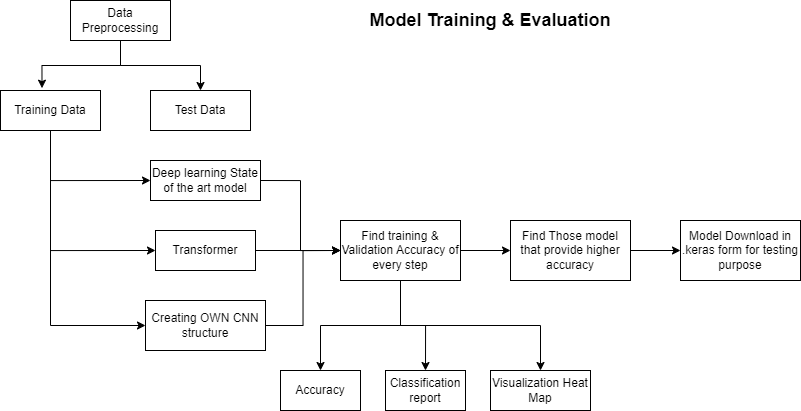

The diagram above was exported from draw.io. Its source (the exported page's mxGraphModel, read from the mxfile embedded in the PNG):
<mxGraphModel dx="1368" dy="575" grid="1" gridSize="10" guides="1" tooltips="1" connect="1" arrows="1" fold="1" page="1" pageScale="1" pageWidth="850" pageHeight="1100" math="0" shadow="0">
  <root>
    <mxCell id="0" />
    <mxCell id="1" parent="0" />
    <mxCell id="yJV3EUJNcSvxnOGbuNJU-85" style="edgeStyle=orthogonalEdgeStyle;rounded=0;orthogonalLoop=1;jettySize=auto;html=1;exitX=0.5;exitY=1;exitDx=0;exitDy=0;entryX=0.5;entryY=0;entryDx=0;entryDy=0;" edge="1" parent="1" source="yJV3EUJNcSvxnOGbuNJU-81" target="yJV3EUJNcSvxnOGbuNJU-83">
      <mxGeometry relative="1" as="geometry" />
    </mxCell>
    <mxCell id="yJV3EUJNcSvxnOGbuNJU-81" value="Data Preprocessing" style="rounded=0;whiteSpace=wrap;html=1;" vertex="1" parent="1">
      <mxGeometry x="70" y="70" width="100" height="40" as="geometry" />
    </mxCell>
    <mxCell id="yJV3EUJNcSvxnOGbuNJU-89" style="edgeStyle=orthogonalEdgeStyle;rounded=0;orthogonalLoop=1;jettySize=auto;html=1;exitX=0.5;exitY=1;exitDx=0;exitDy=0;entryX=0;entryY=0.5;entryDx=0;entryDy=0;" edge="1" parent="1" source="yJV3EUJNcSvxnOGbuNJU-82" target="yJV3EUJNcSvxnOGbuNJU-86">
      <mxGeometry relative="1" as="geometry" />
    </mxCell>
    <mxCell id="yJV3EUJNcSvxnOGbuNJU-91" style="edgeStyle=orthogonalEdgeStyle;rounded=0;orthogonalLoop=1;jettySize=auto;html=1;exitX=0.5;exitY=1;exitDx=0;exitDy=0;entryX=0;entryY=0.5;entryDx=0;entryDy=0;" edge="1" parent="1" source="yJV3EUJNcSvxnOGbuNJU-82" target="yJV3EUJNcSvxnOGbuNJU-88">
      <mxGeometry relative="1" as="geometry" />
    </mxCell>
    <mxCell id="yJV3EUJNcSvxnOGbuNJU-92" style="edgeStyle=orthogonalEdgeStyle;rounded=0;orthogonalLoop=1;jettySize=auto;html=1;exitX=0.5;exitY=1;exitDx=0;exitDy=0;entryX=0;entryY=0.5;entryDx=0;entryDy=0;" edge="1" parent="1" source="yJV3EUJNcSvxnOGbuNJU-82" target="yJV3EUJNcSvxnOGbuNJU-87">
      <mxGeometry relative="1" as="geometry" />
    </mxCell>
    <mxCell id="yJV3EUJNcSvxnOGbuNJU-82" value="Training Data" style="rounded=0;whiteSpace=wrap;html=1;" vertex="1" parent="1">
      <mxGeometry y="160" width="100" height="40" as="geometry" />
    </mxCell>
    <mxCell id="yJV3EUJNcSvxnOGbuNJU-83" value="Test Data" style="rounded=0;whiteSpace=wrap;html=1;" vertex="1" parent="1">
      <mxGeometry x="150" y="160" width="100" height="40" as="geometry" />
    </mxCell>
    <mxCell id="yJV3EUJNcSvxnOGbuNJU-84" style="edgeStyle=orthogonalEdgeStyle;rounded=0;orthogonalLoop=1;jettySize=auto;html=1;exitX=0.5;exitY=1;exitDx=0;exitDy=0;entryX=0.415;entryY=-0.058;entryDx=0;entryDy=0;entryPerimeter=0;" edge="1" parent="1" source="yJV3EUJNcSvxnOGbuNJU-81" target="yJV3EUJNcSvxnOGbuNJU-82">
      <mxGeometry relative="1" as="geometry" />
    </mxCell>
    <mxCell id="yJV3EUJNcSvxnOGbuNJU-94" style="edgeStyle=orthogonalEdgeStyle;rounded=0;orthogonalLoop=1;jettySize=auto;html=1;exitX=1;exitY=0.5;exitDx=0;exitDy=0;entryX=0;entryY=0.5;entryDx=0;entryDy=0;" edge="1" parent="1" source="yJV3EUJNcSvxnOGbuNJU-86" target="yJV3EUJNcSvxnOGbuNJU-93">
      <mxGeometry relative="1" as="geometry" />
    </mxCell>
    <mxCell id="yJV3EUJNcSvxnOGbuNJU-86" value="Deep learning State of the art model" style="rounded=0;whiteSpace=wrap;html=1;" vertex="1" parent="1">
      <mxGeometry x="150" y="230" width="110" height="40" as="geometry" />
    </mxCell>
    <mxCell id="yJV3EUJNcSvxnOGbuNJU-95" style="edgeStyle=orthogonalEdgeStyle;rounded=0;orthogonalLoop=1;jettySize=auto;html=1;exitX=1;exitY=0.5;exitDx=0;exitDy=0;entryX=0;entryY=0.5;entryDx=0;entryDy=0;" edge="1" parent="1" source="yJV3EUJNcSvxnOGbuNJU-87" target="yJV3EUJNcSvxnOGbuNJU-93">
      <mxGeometry relative="1" as="geometry" />
    </mxCell>
    <mxCell id="yJV3EUJNcSvxnOGbuNJU-87" value="Transformer" style="rounded=0;whiteSpace=wrap;html=1;" vertex="1" parent="1">
      <mxGeometry x="155" y="300" width="100" height="40" as="geometry" />
    </mxCell>
    <mxCell id="yJV3EUJNcSvxnOGbuNJU-97" style="edgeStyle=orthogonalEdgeStyle;rounded=0;orthogonalLoop=1;jettySize=auto;html=1;exitX=1;exitY=0.5;exitDx=0;exitDy=0;entryX=0;entryY=0.5;entryDx=0;entryDy=0;" edge="1" parent="1" source="yJV3EUJNcSvxnOGbuNJU-88" target="yJV3EUJNcSvxnOGbuNJU-93">
      <mxGeometry relative="1" as="geometry" />
    </mxCell>
    <mxCell id="yJV3EUJNcSvxnOGbuNJU-88" value="Creating OWN CNN structure" style="rounded=0;whiteSpace=wrap;html=1;" vertex="1" parent="1">
      <mxGeometry x="145" y="370" width="120" height="50" as="geometry" />
    </mxCell>
    <mxCell id="yJV3EUJNcSvxnOGbuNJU-99" style="edgeStyle=orthogonalEdgeStyle;rounded=0;orthogonalLoop=1;jettySize=auto;html=1;exitX=1;exitY=0.5;exitDx=0;exitDy=0;entryX=0;entryY=0.5;entryDx=0;entryDy=0;" edge="1" parent="1" source="yJV3EUJNcSvxnOGbuNJU-93" target="yJV3EUJNcSvxnOGbuNJU-98">
      <mxGeometry relative="1" as="geometry" />
    </mxCell>
    <mxCell id="yJV3EUJNcSvxnOGbuNJU-106" style="edgeStyle=orthogonalEdgeStyle;rounded=0;orthogonalLoop=1;jettySize=auto;html=1;exitX=0.5;exitY=1;exitDx=0;exitDy=0;entryX=0.5;entryY=0;entryDx=0;entryDy=0;" edge="1" parent="1" source="yJV3EUJNcSvxnOGbuNJU-93" target="yJV3EUJNcSvxnOGbuNJU-103">
      <mxGeometry relative="1" as="geometry" />
    </mxCell>
    <mxCell id="yJV3EUJNcSvxnOGbuNJU-107" style="edgeStyle=orthogonalEdgeStyle;rounded=0;orthogonalLoop=1;jettySize=auto;html=1;exitX=0.5;exitY=1;exitDx=0;exitDy=0;entryX=0.5;entryY=0;entryDx=0;entryDy=0;" edge="1" parent="1" source="yJV3EUJNcSvxnOGbuNJU-93" target="yJV3EUJNcSvxnOGbuNJU-105">
      <mxGeometry relative="1" as="geometry" />
    </mxCell>
    <mxCell id="yJV3EUJNcSvxnOGbuNJU-108" style="edgeStyle=orthogonalEdgeStyle;rounded=0;orthogonalLoop=1;jettySize=auto;html=1;exitX=0.5;exitY=1;exitDx=0;exitDy=0;entryX=0.5;entryY=0;entryDx=0;entryDy=0;" edge="1" parent="1" source="yJV3EUJNcSvxnOGbuNJU-93" target="yJV3EUJNcSvxnOGbuNJU-104">
      <mxGeometry relative="1" as="geometry" />
    </mxCell>
    <mxCell id="yJV3EUJNcSvxnOGbuNJU-93" value="Find training &amp;amp; Validation Accuracy of every step" style="rounded=0;whiteSpace=wrap;html=1;" vertex="1" parent="1">
      <mxGeometry x="340" y="290" width="120" height="60" as="geometry" />
    </mxCell>
    <mxCell id="yJV3EUJNcSvxnOGbuNJU-98" value="Find Those model that provide higher accuracy" style="rounded=0;whiteSpace=wrap;html=1;" vertex="1" parent="1">
      <mxGeometry x="510" y="290" width="120" height="60" as="geometry" />
    </mxCell>
    <mxCell id="yJV3EUJNcSvxnOGbuNJU-100" value="" style="endArrow=classic;html=1;rounded=0;exitX=1;exitY=0.5;exitDx=0;exitDy=0;" edge="1" parent="1" source="yJV3EUJNcSvxnOGbuNJU-98">
      <mxGeometry width="50" height="50" relative="1" as="geometry">
        <mxPoint x="520" y="320" as="sourcePoint" />
        <mxPoint x="680" y="320" as="targetPoint" />
      </mxGeometry>
    </mxCell>
    <mxCell id="yJV3EUJNcSvxnOGbuNJU-101" value="Model Download in .keras form for testing purpose" style="rounded=0;whiteSpace=wrap;html=1;" vertex="1" parent="1">
      <mxGeometry x="680" y="290" width="120" height="60" as="geometry" />
    </mxCell>
    <mxCell id="yJV3EUJNcSvxnOGbuNJU-102" value="&lt;font style=&quot;font-size: 18px;&quot;&gt;&lt;b&gt;Model Training &amp;amp; Evaluation&lt;/b&gt;&lt;/font&gt;" style="text;html=1;align=center;verticalAlign=middle;whiteSpace=wrap;rounded=0;" vertex="1" parent="1">
      <mxGeometry x="360" y="75" width="260" height="30" as="geometry" />
    </mxCell>
    <mxCell id="yJV3EUJNcSvxnOGbuNJU-103" value="Accuracy" style="rounded=0;whiteSpace=wrap;html=1;" vertex="1" parent="1">
      <mxGeometry x="280" y="440" width="80" height="40" as="geometry" />
    </mxCell>
    <mxCell id="yJV3EUJNcSvxnOGbuNJU-104" value="Classification report" style="rounded=0;whiteSpace=wrap;html=1;" vertex="1" parent="1">
      <mxGeometry x="385" y="440" width="80" height="40" as="geometry" />
    </mxCell>
    <mxCell id="yJV3EUJNcSvxnOGbuNJU-105" value="Visualization Heat Map" style="rounded=0;whiteSpace=wrap;html=1;" vertex="1" parent="1">
      <mxGeometry x="490" y="440" width="100" height="40" as="geometry" />
    </mxCell>
  </root>
</mxGraphModel>